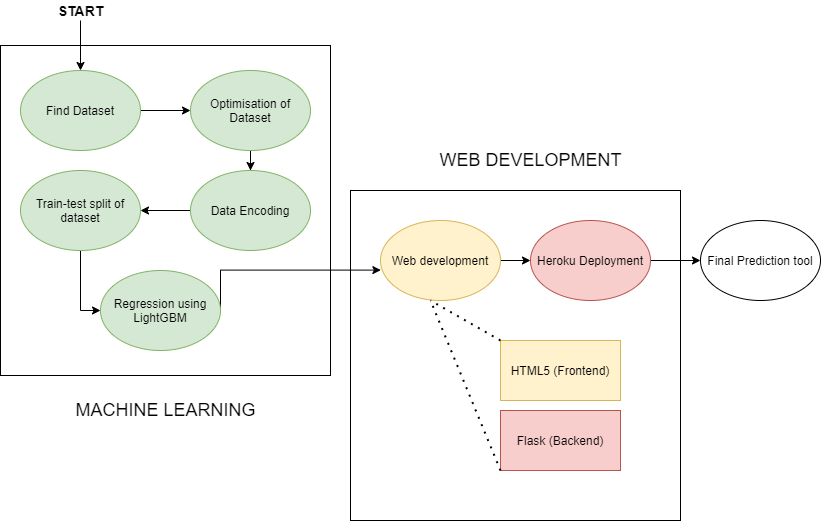

The diagram above was exported from draw.io. Its source (the exported page's mxGraphModel, read from the mxfile embedded in the PNG):
<mxGraphModel dx="1038" dy="617" grid="1" gridSize="10" guides="1" tooltips="1" connect="1" arrows="1" fold="1" page="1" pageScale="1" pageWidth="850" pageHeight="1100" math="0" shadow="0">
  <root>
    <mxCell id="0" />
    <mxCell id="1" parent="0" />
    <mxCell id="xKAhug1wS60CFwt8d-Gp-1" value="" style="whiteSpace=wrap;html=1;aspect=fixed;" parent="1" vertex="1">
      <mxGeometry x="20" y="55" width="330" height="330" as="geometry" />
    </mxCell>
    <mxCell id="xKAhug1wS60CFwt8d-Gp-2" value="" style="whiteSpace=wrap;html=1;aspect=fixed;" parent="1" vertex="1">
      <mxGeometry x="370" y="200" width="330" height="330" as="geometry" />
    </mxCell>
    <mxCell id="xKAhug1wS60CFwt8d-Gp-9" style="edgeStyle=orthogonalEdgeStyle;rounded=0;orthogonalLoop=1;jettySize=auto;html=1;" parent="1" source="xKAhug1wS60CFwt8d-Gp-4" target="xKAhug1wS60CFwt8d-Gp-5" edge="1">
      <mxGeometry relative="1" as="geometry" />
    </mxCell>
    <mxCell id="xKAhug1wS60CFwt8d-Gp-4" value="Find Dataset" style="ellipse;whiteSpace=wrap;html=1;fillColor=#d5e8d4;strokeColor=#82b366;" parent="1" vertex="1">
      <mxGeometry x="40" y="80" width="120" height="80" as="geometry" />
    </mxCell>
    <mxCell id="xKAhug1wS60CFwt8d-Gp-10" value="" style="edgeStyle=orthogonalEdgeStyle;rounded=0;orthogonalLoop=1;jettySize=auto;html=1;" parent="1" source="xKAhug1wS60CFwt8d-Gp-5" target="xKAhug1wS60CFwt8d-Gp-6" edge="1">
      <mxGeometry relative="1" as="geometry" />
    </mxCell>
    <mxCell id="xKAhug1wS60CFwt8d-Gp-5" value="Optimisation of Dataset&lt;span style=&quot;color: rgba(0 , 0 , 0 , 0) ; font-family: monospace ; font-size: 0px&quot;&gt;%3CmxGraphModel%3E%3Croot%3E%3CmxCell%20id%3D%220%22%2F%3E%3CmxCell%20id%3D%221%22%20parent%3D%220%22%2F%3E%3CmxCell%20id%3D%222%22%20value%3D%22Find%20Dataset%22%20style%3D%22ellipse%3BwhiteSpace%3Dwrap%3Bhtml%3D1%3B%22%20vertex%3D%221%22%20parent%3D%221%22%3E%3CmxGeometry%20x%3D%22125%22%20y%3D%2280%22%20width%3D%22120%22%20height%3D%2280%22%20as%3D%22geometry%22%2F%3E%3C%2FmxCell%3E%3C%2Froot%3E%3C%2FmxGraphModel%3E&lt;/span&gt;" style="ellipse;whiteSpace=wrap;html=1;fillColor=#d5e8d4;strokeColor=#82b366;" parent="1" vertex="1">
      <mxGeometry x="210" y="80" width="120" height="80" as="geometry" />
    </mxCell>
    <mxCell id="xKAhug1wS60CFwt8d-Gp-11" style="edgeStyle=orthogonalEdgeStyle;rounded=0;orthogonalLoop=1;jettySize=auto;html=1;entryX=1;entryY=0.5;entryDx=0;entryDy=0;" parent="1" source="xKAhug1wS60CFwt8d-Gp-6" target="xKAhug1wS60CFwt8d-Gp-7" edge="1">
      <mxGeometry relative="1" as="geometry" />
    </mxCell>
    <mxCell id="xKAhug1wS60CFwt8d-Gp-6" value="Data Encoding" style="ellipse;whiteSpace=wrap;html=1;fillColor=#d5e8d4;strokeColor=#82b366;" parent="1" vertex="1">
      <mxGeometry x="210" y="180" width="120" height="80" as="geometry" />
    </mxCell>
    <mxCell id="xKAhug1wS60CFwt8d-Gp-15" value="" style="edgeStyle=orthogonalEdgeStyle;rounded=0;orthogonalLoop=1;jettySize=auto;html=1;entryX=0;entryY=0.5;entryDx=0;entryDy=0;" parent="1" source="xKAhug1wS60CFwt8d-Gp-7" target="xKAhug1wS60CFwt8d-Gp-8" edge="1">
      <mxGeometry relative="1" as="geometry" />
    </mxCell>
    <mxCell id="xKAhug1wS60CFwt8d-Gp-7" value="Train-test split of dataset" style="ellipse;whiteSpace=wrap;html=1;fillColor=#d5e8d4;strokeColor=#82b366;" parent="1" vertex="1">
      <mxGeometry x="40" y="180" width="120" height="80" as="geometry" />
    </mxCell>
    <mxCell id="xKAhug1wS60CFwt8d-Gp-19" style="edgeStyle=orthogonalEdgeStyle;rounded=0;orthogonalLoop=1;jettySize=auto;html=1;exitX=1;exitY=0.5;exitDx=0;exitDy=0;entryX=0.003;entryY=0.62;entryDx=0;entryDy=0;entryPerimeter=0;" parent="1" source="xKAhug1wS60CFwt8d-Gp-8" target="xKAhug1wS60CFwt8d-Gp-16" edge="1">
      <mxGeometry relative="1" as="geometry">
        <Array as="points">
          <mxPoint x="240" y="280" />
        </Array>
      </mxGeometry>
    </mxCell>
    <mxCell id="xKAhug1wS60CFwt8d-Gp-8" value="Regression using LightGBM" style="ellipse;whiteSpace=wrap;html=1;fillColor=#d5e8d4;strokeColor=#82b366;" parent="1" vertex="1">
      <mxGeometry x="120" y="280" width="120" height="80" as="geometry" />
    </mxCell>
    <mxCell id="xKAhug1wS60CFwt8d-Gp-25" value="" style="edgeStyle=orthogonalEdgeStyle;rounded=0;orthogonalLoop=1;jettySize=auto;html=1;" parent="1" source="xKAhug1wS60CFwt8d-Gp-16" target="xKAhug1wS60CFwt8d-Gp-24" edge="1">
      <mxGeometry relative="1" as="geometry" />
    </mxCell>
    <mxCell id="xKAhug1wS60CFwt8d-Gp-16" value="Web development" style="ellipse;whiteSpace=wrap;html=1;fillColor=#fff2cc;strokeColor=#d6b656;" parent="1" vertex="1">
      <mxGeometry x="400" y="230" width="120" height="80" as="geometry" />
    </mxCell>
    <mxCell id="xKAhug1wS60CFwt8d-Gp-17" value="&lt;font style=&quot;font-size: 18px&quot;&gt;MACHINE LEARNING&lt;br&gt;&lt;/font&gt;" style="text;html=1;align=center;verticalAlign=middle;resizable=0;points=[];autosize=1;" parent="1" vertex="1">
      <mxGeometry x="85" y="410" width="200" height="20" as="geometry" />
    </mxCell>
    <mxCell id="xKAhug1wS60CFwt8d-Gp-18" value="&lt;font style=&quot;font-size: 18px&quot;&gt;WEB DEVELOPMENT&lt;/font&gt;" style="text;html=1;align=center;verticalAlign=middle;resizable=0;points=[];autosize=1;" parent="1" vertex="1">
      <mxGeometry x="450" y="160" width="200" height="20" as="geometry" />
    </mxCell>
    <mxCell id="xKAhug1wS60CFwt8d-Gp-20" value="HTML5 (Frontend)" style="rounded=0;whiteSpace=wrap;html=1;fillColor=#fff2cc;strokeColor=#d6b656;" parent="1" vertex="1">
      <mxGeometry x="520" y="350" width="120" height="60" as="geometry" />
    </mxCell>
    <mxCell id="xKAhug1wS60CFwt8d-Gp-21" value="Flask (Backend)" style="rounded=0;whiteSpace=wrap;html=1;fillColor=#f8cecc;strokeColor=#b85450;" parent="1" vertex="1">
      <mxGeometry x="520" y="420" width="120" height="60" as="geometry" />
    </mxCell>
    <mxCell id="xKAhug1wS60CFwt8d-Gp-27" style="edgeStyle=orthogonalEdgeStyle;rounded=0;orthogonalLoop=1;jettySize=auto;html=1;" parent="1" source="xKAhug1wS60CFwt8d-Gp-24" target="xKAhug1wS60CFwt8d-Gp-26" edge="1">
      <mxGeometry relative="1" as="geometry" />
    </mxCell>
    <mxCell id="xKAhug1wS60CFwt8d-Gp-24" value="Heroku Deployment" style="ellipse;whiteSpace=wrap;html=1;fillColor=#f8cecc;strokeColor=#b85450;" parent="1" vertex="1">
      <mxGeometry x="550" y="230" width="120" height="80" as="geometry" />
    </mxCell>
    <mxCell id="xKAhug1wS60CFwt8d-Gp-26" value="Final Prediction tool" style="ellipse;whiteSpace=wrap;html=1;" parent="1" vertex="1">
      <mxGeometry x="720" y="230" width="120" height="80" as="geometry" />
    </mxCell>
    <mxCell id="xKAhug1wS60CFwt8d-Gp-29" value="" style="endArrow=classic;html=1;" parent="1" target="xKAhug1wS60CFwt8d-Gp-4" edge="1">
      <mxGeometry width="50" height="50" relative="1" as="geometry">
        <mxPoint x="100" y="30" as="sourcePoint" />
        <mxPoint x="450" y="250" as="targetPoint" />
      </mxGeometry>
    </mxCell>
    <mxCell id="lUm5WixLumpUdxAOriIK-1" value="&lt;b&gt;&lt;font style=&quot;font-size: 14px&quot;&gt;START&lt;/font&gt;&lt;/b&gt;" style="text;html=1;align=center;verticalAlign=middle;resizable=0;points=[];autosize=1;" parent="1" vertex="1">
      <mxGeometry x="70" y="10" width="60" height="20" as="geometry" />
    </mxCell>
    <mxCell id="lUm5WixLumpUdxAOriIK-2" value="" style="endArrow=none;dashed=1;html=1;dashPattern=1 3;strokeWidth=2;exitX=0;exitY=1;exitDx=0;exitDy=0;" parent="1" source="xKAhug1wS60CFwt8d-Gp-21" edge="1">
      <mxGeometry width="50" height="50" relative="1" as="geometry">
        <mxPoint x="400" y="360" as="sourcePoint" />
        <mxPoint x="450" y="310" as="targetPoint" />
      </mxGeometry>
    </mxCell>
    <mxCell id="lUm5WixLumpUdxAOriIK-3" value="" style="endArrow=none;dashed=1;html=1;dashPattern=1 3;strokeWidth=2;exitX=0;exitY=0;exitDx=0;exitDy=0;" parent="1" source="xKAhug1wS60CFwt8d-Gp-20" edge="1">
      <mxGeometry width="50" height="50" relative="1" as="geometry">
        <mxPoint x="400" y="360" as="sourcePoint" />
        <mxPoint x="450" y="310" as="targetPoint" />
      </mxGeometry>
    </mxCell>
  </root>
</mxGraphModel>